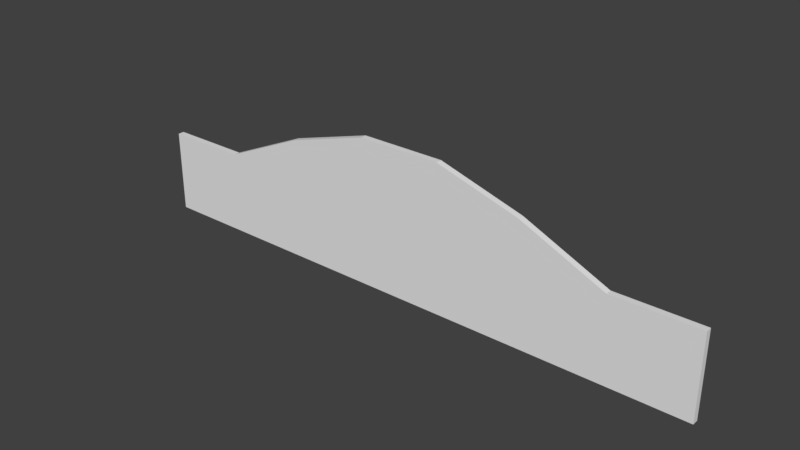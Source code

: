 # Source: SwimmingPoolRoomWallCeiling_0.15x14x2.5.blend  (saved by Blender 2.79.0; exported with 4.5.12 LTS)
import bpy
from mathutils import Matrix  # noqa: F401  (used for matrix-valued properties, if any)

bpy.ops.wm.read_factory_settings(use_empty=True)
scene = bpy.context.scene
scene.name = 'Scene'

# ---- collections
col_collection_1 = bpy.data.collections.new('Collection 1'); scene.collection.children.link(col_collection_1)

# ---- materials (node trees are filled in below, after node groups)
mat_pooltilesbrown1 = bpy.data.materials.new('PoolTilesBrown1')
mat_pooltilesbrown1.alpha_threshold = 0.0
mat_pooltilesbrown1.use_transparent_shadow = False
mat_pooltilesbrown1.roughness = 0.5
mat_pooltilesbrown1.specular_intensity = 0.0
mat_pooltilesbrown1.line_color = (0.0, 0.0, 0.0, 1.0)

# ---- material node trees

# ---- world
world_world = bpy.data.worlds.new('World'); scene.world = world_world
world_world.color = (0.05088, 0.05088, 0.05088)
world_world.use_sun_shadow = False
world_world.sun_shadow_jitter_overblur = 0.0
world_world.cycles.sampling_method = 'MANUAL'

# ---- meshes
me_swimmingpoolroomwallceiling_0_15x14x2_5 = bpy.data.meshes.new('SwimmingPoolRoomWallCeiling_0.15x14x2.5')
me_swimmingpoolroomwallceiling_0_15x14x2_5.from_pydata([(6.0, 3.5, -9.512e-06), (4.0, 2.9, 0.15), (4.0, 2.9, 1.602e-08), (6.0, 3.5, 0.15), (2.0, 2.0, 0.15), (4.0, 2.0, 0.15), (4.0, 2.0, -4.674e-07), (2.0, 2.0, 2.434e-08), (6.0, 2.0, 0.15), (6.0, 2.0, -1e-05), (8.0, 3.5, -1.905e-05), (8.0, 2.0, -1.954e-05), (8.0, 3.5, 0.15), (8.0, 2.0, 0.15), (10.0, 2.9, -3.177e-05), (10.0, 2.0, -3.226e-05), (10.0, 2.9, 0.15), (10.0, 2.0, 0.15), (12.0, 2.0, -3.176e-05), (12.0, 2.0, 0.15), (2.0, 0.0, 0.15), (4.0, 0.0, 0.15), (2.0, 1.192e-07, -1.346e-07), (4.0, 0.0, -6.263e-07), (6.0, 5.96e-07, 0.15), (6.0, 5.96e-07, -1.016e-05), (8.0, 9.537e-07, 0.15), (8.0, 9.537e-07, -1.97e-05), (10.0, 9.537e-07, 0.15), (10.0, 9.537e-07, -3.242e-05), (12.0, 0.0, 0.15), (12.0, 0.0, -3.192e-05), (2.384e-07, 2.0, 0.15), (-2.384e-07, 2.0, 6.382e-06), (2.384e-07, 0.0, 0.15), (-2.384e-07, 1.192e-07, 6.223e-06), (14.0, 0.0, -3.192e-05), (14.0, 2.0, -3.176e-05), (14.0, 2.0, 0.15), (14.0, 0.0, 0.15)], [], [(7, 2, 6), (8, 5, 21, 24), (0, 3, 12, 10), (1, 5, 8, 3), (2, 7, 4, 1), (5, 1, 4), (2, 1, 3, 0), (17, 13, 26, 28), (6, 2, 0, 9), (9, 11, 27, 25), (9, 0, 10, 11), (3, 8, 13, 12), (6, 9, 25, 23), (16, 17, 15, 14), (12, 13, 17, 16), (10, 12, 16, 14), (11, 10, 14, 15), (14, 16, 19, 18), (18, 19, 38, 37), (19, 16, 17), (14, 18, 15), (20, 22, 23, 21), (21, 23, 25, 24), (26, 27, 29, 28), (24, 25, 27, 26), (28, 29, 31, 30), (15, 18, 31, 29), (13, 8, 24, 26), (7, 6, 23, 22), (5, 4, 20, 21), (11, 15, 29, 27), (19, 17, 28, 30), (22, 20, 34, 35), (32, 33, 35, 34), (7, 22, 35, 33), (4, 7, 33, 32), (20, 4, 32, 34), (37, 38, 39, 36), (19, 30, 39, 38), (30, 31, 36, 39), (31, 18, 37, 36)])
_uv = me_swimmingpoolroomwallceiling_0_15x14x2_5.uv_layers.new(name='UVMap')
_uv.uv.foreach_set('vector', [-0.09541, 1.395, 1.17, 1.395, 0.9572, 1.865, 0.9999, 9.951e-05, 0.9999, 0.9919, 9.963e-05, 0.9919, 9.984e-05, 9.996e-05, 1.804, 0.8763, 1.746, 0.8763, 1.746, 0.3696, 1.804, 0.3696, 0.575, 0.8679, 0.1251, 0.8679, 0.1251, -0.1239, 0.8749, -0.1239, 0.2621, 0.5, 0.2621, 0.9512, 0.205, 0.9512, 0.205, 0.5, 0.275, -0.2727, 0.725, -0.2727, 0.275, 0.7192, 0.205, 0.9697, 0.148, 0.9697, 0.148, 0.5, 0.205, 0.5, 0.9999, 9.969e-05, 0.9999, 0.9919, 0.0001058, 0.9919, 9.942e-05, 0.0001057, -0.5939, -0.8966, -0.09633, -0.7485, -0.09633, 0.447, -0.9255, 0.2002, 0.01913, 0.01862, 0.9809, 0.01862, 0.9809, 0.9727, 0.01913, 0.9727, -0.09541, 0.2494, 0.7703, 0.2494, 0.7703, 1.394, -0.09541, 1.394, 0.8749, 0.8679, 0.1251, 0.8679, 0.1251, -0.1239, 0.8749, -0.1239, 0.982, 0.01862, 1.944, 0.01862, 1.944, 0.9727, 0.982, 0.9727, 0.3763, 0.7346, 0.3763, 0.5, 0.4334, 0.5, 0.4334, 0.7346, 0.9283, 0.7007, 0.2893, 0.687, 0.3077, -0.1581, 0.6911, -0.1499, 1.689, 0.9133, 1.632, 0.9133, 1.632, 0.3696, 1.689, 0.3696, -0.09541, -0.8966, 0.7703, -0.8966, 0.424, 0.2485, -0.09541, 0.2485, 1.67, -0.8035, 1.727, -0.8035, 1.727, -0.2414, 1.67, -0.2414, 2.738e-05, 0.07502, 2.738e-05, 2.738e-05, 1.0, 2.738e-05, 1.0, 0.07502, 0.275, -0.2727, 0.725, 0.7192, 0.275, 0.7192, 0.7712, -0.8966, 1.926, -0.3813, 0.7712, -0.3813, 1.689, -0.1518, 1.746, -0.1518, 1.746, 0.3696, 1.689, 0.3696, 1.746, -0.1518, 1.804, -0.1518, 1.804, 0.3696, 1.746, 0.3696, 1.689, 0.3696, 1.746, 0.3696, 1.746, 0.8911, 1.689, 0.8911, 1.727, -0.8035, 1.784, -0.8035, 1.784, -0.2821, 1.727, -0.2821, 1.632, -0.1518, 1.689, -0.1518, 1.689, 0.3696, 1.632, 0.3696, -0.9437, 1.928, -0.9437, 0.9738, 0.01801, 0.9738, 0.01801, 1.928, 0.9999, 9.963e-05, 0.9999, 0.9919, 9.957e-05, 0.9919, 9.948e-05, 0.0001001, 0.9809, 1.928, 0.01913, 1.928, 0.01913, 0.9738, 0.9809, 0.9738, 0.9999, 9.963e-05, 0.9999, 0.9919, 0.0001001, 0.9919, 9.948e-05, 0.0001001, 0.018, -0.9354, 0.018, 0.01862, -0.9437, 0.01862, -0.9437, -0.9354, 9.996e-05, 0.9919, 9.99e-05, 9.928e-05, 0.9999, 9.963e-05, 0.9999, 0.9919, 1.746, -0.1518, 1.689, -0.1518, 1.689, -0.1518, 1.746, -0.1518, 0.3763, 0.7607, 0.3192, 0.7607, 0.3192, 0.5, 0.3763, 0.5, 0.9809, 1.928, 0.9809, 0.9738, 1.943, 0.9738, 1.943, 1.928, 1.0, 2.738e-05, 1.0, 0.07502, 2.738e-05, 0.07502, 2.738e-05, 2.742e-05, 9.954e-05, 0.0001028, 0.9999, 9.957e-05, 0.9999, 0.9919, 0.0001028, 0.9919, 0.2621, 0.5, 0.3192, 0.5, 0.3192, 0.7607, 0.2621, 0.7607, 0.9999, 0.9919, 9.954e-05, 0.9919, 9.948e-05, 9.969e-05, 0.9999, 9.963e-05, 1.632, 0.3696, 1.689, 0.3696, 1.689, 0.3696, 1.632, 0.3696, 0.01801, 0.9738, -0.9437, 0.9738, -0.9437, 0.01973, 0.018, 0.01973])
me_swimmingpoolroomwallceiling_0_15x14x2_5.materials.append(mat_pooltilesbrown1)
me_swimmingpoolroomwallceiling_0_15x14x2_5.use_remesh_preserve_volume = False
me_swimmingpoolroomwallceiling_0_15x14x2_5.use_remesh_preserve_attributes = False
me_swimmingpoolroomwallceiling_0_15x14x2_5.use_mirror_vertex_groups = False
me_swimmingpoolroomwallceiling_0_15x14x2_5.update()

# ---- objects
ob_swimmingpoolroomwallceiling_0_15x14x2_5 = bpy.data.objects.new('SwimmingPoolRoomWallCeiling_0.15x14x2.5', me_swimmingpoolroomwallceiling_0_15x14x2_5)

# ---- transforms, parenting, visibility, modifiers, constraints
ob_swimmingpoolroomwallceiling_0_15x14x2_5.location = (-1.192e-07, 1.788e-07, 0.0)
ob_swimmingpoolroomwallceiling_0_15x14x2_5.rotation_euler = (1.571, 0.0, 0.0)
ob_swimmingpoolroomwallceiling_0_15x14x2_5.lock_rotations_4d = False
ob_swimmingpoolroomwallceiling_0_15x14x2_5.empty_display_type = 'ARROWS'
ob_swimmingpoolroomwallceiling_0_15x14x2_5.lineart.crease_threshold = 0.0

# ---- collection membership
col_collection_1.objects.link(ob_swimmingpoolroomwallceiling_0_15x14x2_5)

# ---- scene / render settings (as saved in the file)
scene.frame_start = 1; scene.frame_end = 250; scene.frame_set(79)
scene.render.engine = 'BLENDER_EEVEE_NEXT'
scene.render.resolution_percentage = 50
scene.render.dither_intensity = 0.0
scene.cycles.use_denoising = False
scene.cycles.samples = 128
scene.cycles.sampling_pattern = 'TABULATED_SOBOL'
scene.cycles.use_adaptive_sampling = False
scene.cycles.use_light_tree = False
scene.cycles.blur_glossy = 0.0
scene.cycles.sample_clamp_indirect = 0.0
scene.view_settings.view_transform = 'Standard'
bpy.context.view_layer.update()

# ---- added for rendering (the .blend has no active camera and no usable light): camera, sun
cam_auto = bpy.data.cameras.new('AutoCamera')
cam_auto.lens = 50.0
cam_auto.sensor_width = 36.0
cam_auto.clip_end = 1000.0
ob_auto_camera = bpy.data.objects.new('AutoCamera', cam_auto)
scene.collection.objects.link(ob_auto_camera)
ob_auto_camera.location = (20.3525, -16.098, 12.432)
ob_auto_camera.rotation_euler = (1.09748, -7.21219e-08, 0.694738)
scene.camera = ob_auto_camera
light_auto_sun = bpy.data.lights.new('AutoSun', 'SUN')
light_auto_sun.energy = 3.0
light_auto_sun.angle = 0.0523599
ob_auto_sun = bpy.data.objects.new('AutoSun', light_auto_sun)
scene.collection.objects.link(ob_auto_sun)
ob_auto_sun.rotation_euler = (0.872665, 0.174533, 0.523599)
bpy.context.view_layer.update()
